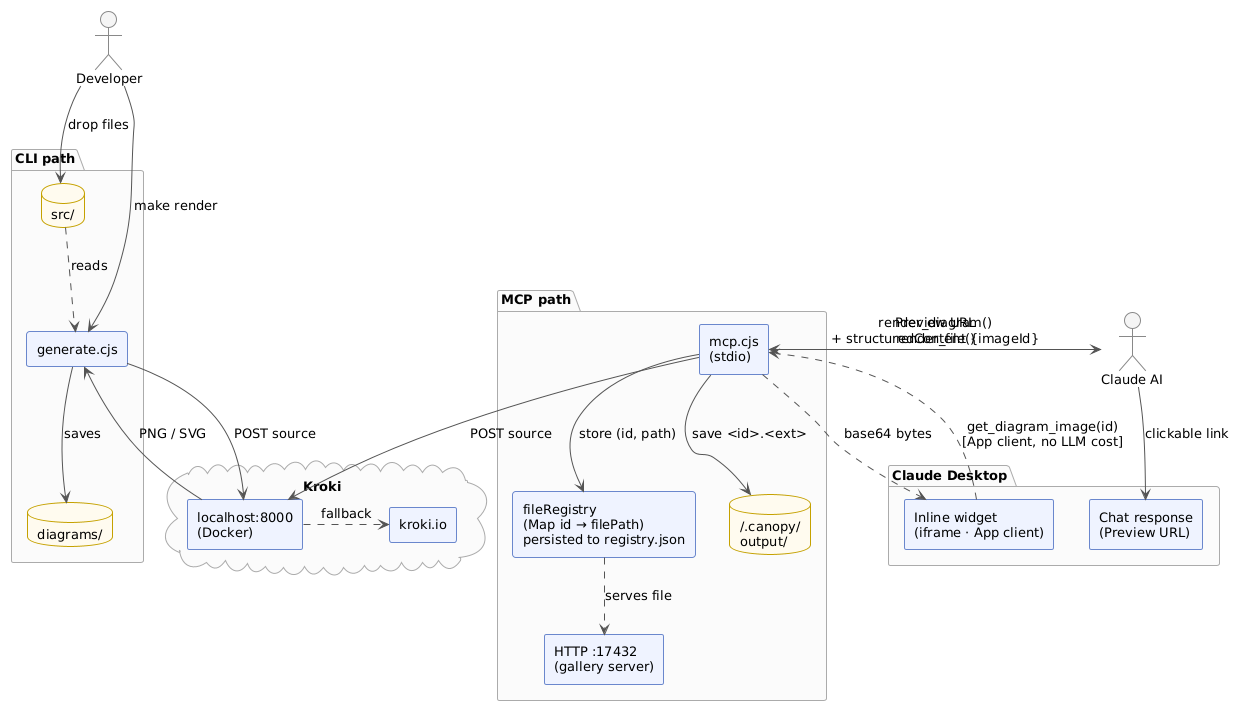

The diagram above was rendered by PlantUML. Its source (embedded in the PNG):
@startuml
!theme plain
skinparam backgroundColor white
skinparam defaultFontSize 13
skinparam componentStyle rectangle
skinparam ArrowColor #555555
skinparam ComponentBackgroundColor #EEF3FF
skinparam ComponentBorderColor #6B87CC
skinparam DatabaseBackgroundColor #FFFBEE
skinparam DatabaseBorderColor #C4A000
skinparam PackageBorderColor #AAAAAA
skinparam PackageBackgroundColor #FAFAFA
skinparam ActorBackgroundColor #F5F5F5
skinparam ActorBorderColor #888888
skinparam NoteBackgroundColor #FFFDE7
skinparam NoteBorderColor #BBBB00

top to bottom direction

actor "Developer" as dev
actor "Claude AI" as ai

package "CLI path" {
  database "src/" as src
  component "generate.cjs" as cli
  database "diagrams/" as out
}

package "MCP path" {
  component "mcp.cjs\n(stdio)" as mcp
  component "fileRegistry\n(Map id → filePath)\npersisted to registry.json" as reg
  database "~/.canopy/\noutput/" as store
  component "HTTP :17432\n(gallery server)" as http
}

package "Claude Desktop" {
  component "Chat response\n(Preview URL)" as chat
  component "Inline widget\n(iframe · App client)" as widget
}

cloud "Kroki" as kroki {
  component "localhost:8000\n(Docker)" as local
  component "kroki.io" as pub
}

dev --> src : drop files
dev --> cli : make render
src ..> cli : reads
cli --> local : POST source
local .> pub : fallback
local --> cli : PNG / SVG
cli --> out : saves

ai --> mcp : render_diagram()\nrender_file()
mcp --> local : POST source
mcp --> store : save <id>.<ext>
mcp --> reg : store (id, path)
mcp --> ai : Preview URL\n+ structuredContent {imageId}
ai --> chat : clickable link
reg ..> http : serves file

widget ..> mcp : get_diagram_image(id)\n[App client, no LLM cost]
mcp ..> widget : base64 bytes
@enduml